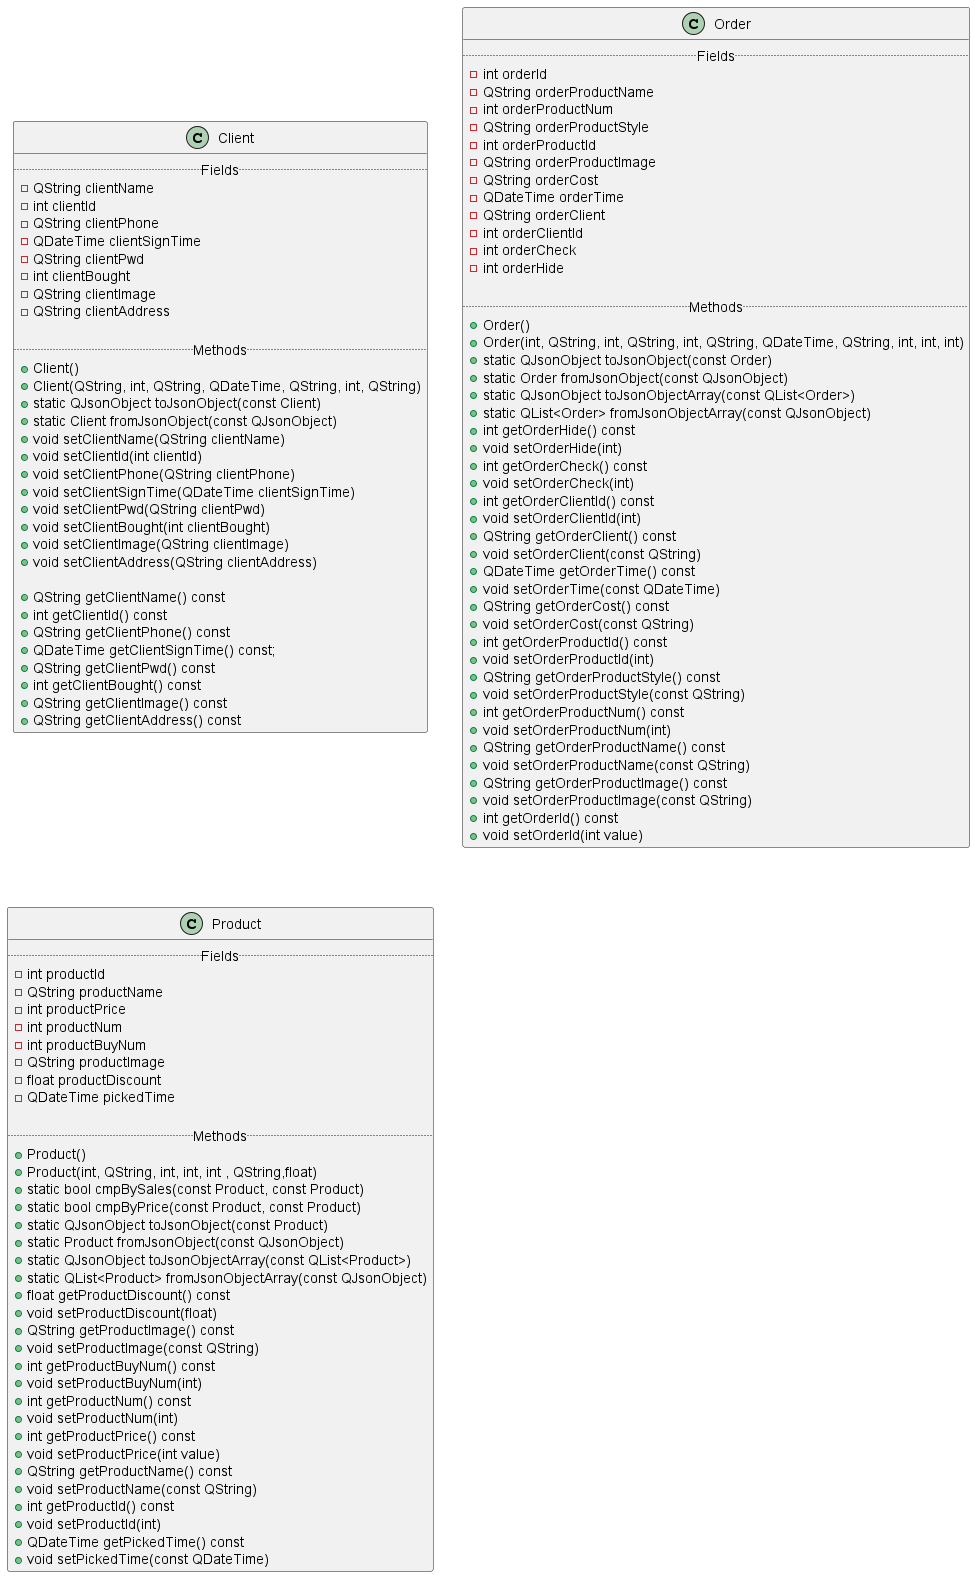

The diagram above was rendered by PlantUML. Its source (embedded in the PNG):
@startuml

' class Carousel {
'     .. Fields ..
'     + Carousel(const QVector<QString>, QWidget *)
'     + int maxImages 
'     - const int width
'     - const int height
'     - QVector<QPixmap> images
'     - ClickableLabel *imageLabel
'     - QPushButton *nextButton
'     - QPushButton *prevButton
'     - QVector<QPushButton *> dots
'     - QTimer *timer
'     - int currentImageIndex

'     .. Methods ..
'     + void imageClicked(const int)
'     - void nextImage()
'     - void prevImage()
'     - void jumpToImage(int)
'     - void updateDots()
' }

' class ClickableLabel {
'     .. Methods ..
'     + ClickableLabel(QWidget *)
'     # void mousePressEvent(QMouseEvent *)
'     + void clicked()
' }

class Client {
    .. Fields ..
    - QString clientName
    - int clientId
    - QString clientPhone
    - QDateTime clientSignTime
    - QString clientPwd
    - int clientBought
    - QString clientImage
    - QString clientAddress

    .. Methods ..
    + Client()
    + Client(QString, int, QString, QDateTime, QString, int, QString)
    + static QJsonObject toJsonObject(const Client)
    + static Client fromJsonObject(const QJsonObject)
    + void setClientName(QString clientName)
    + void setClientId(int clientId)
    + void setClientPhone(QString clientPhone)
    + void setClientSignTime(QDateTime clientSignTime)
    + void setClientPwd(QString clientPwd)
    + void setClientBought(int clientBought)
    + void setClientImage(QString clientImage)
    + void setClientAddress(QString clientAddress)

    + QString getClientName() const
    + int getClientId() const
    + QString getClientPhone() const
    + QDateTime getClientSignTime() const;
    + QString getClientPwd() const
    + int getClientBought() const
    + QString getClientImage() const
    + QString getClientAddress() const
}

' class Login {
'     .. Fields ..
'     - Ui::Login *ui
'     - static bool isLogging

'     .. Methods ..
'     + Login(QWidget *)
'     + ~Login()
'     + void loginNow(const QString, const QString)
'     + void signinNow(const QString, const QString)
'     + void loginSuccessfully()
'     + void signinSuccessfully()
'     - void on_loginButton_clicked()
'     - void on_signinButton_clicked()
' }

' class MainWindow {
'     .. Fields ..
'     - Ui::MainWindow *ui
'     - Carousel *carousel
'     - SearchLine *searchLine
'     - QPoint m_dragPosition
'     - bool isLogging
'     - bool isLogged
'     - Login *loginWindow
'     - Client curClient
'     - QString curAvatar
'     - QList<Product> resultProducts
'     - QList<Product> allProducts
'     - QList<Product> pickedProducts
'     - int sortBtn1Clicks
'     - int sortBtn2Clicks
'     - bool echoMode
'     - Product curProduct
'     - int theme
'     - QList<Order> toPayOrders
'     - QList<Order> productsInCart
'     - QStandardItemModel *model
'     - Order curOrder
'     - stack<int> lastTab
'     - TcpSocket *socket

'     .. Methods ..
'     + explicit MainWindow(QWidget*)
'     + ~MainWindow()
'     # void paintEvent(QPaintEvent*)
'     # void mouseMoveEvent(QMouseEvent*)
'     # void mousePressEvent(QMouseEvent*)
'     + void loginSuccessfully()
'     + void signinSuccessfully()
'     - void dealMessage(const QByteArray)
'     - void on_minimizeButton_clicked()
'     - void on_closeButton_clicked()
'     - void on_loginButton_clicked()
'     - void loginNow(const QString, const QString)
'     - void signinNow(const QString, const QString)
'     - void on_profileButton_clicked()
'     - void on_tabWidget_tabBarClicked(int)
'     - void on_saveButton_clicked()
'     - void on_sendButton_clicked()
'     - void on_themeButton_clicked()
'     - void on_shoppingRecordButton_clicked()
'     - void on_refreshButton_clicked()
'     - void on_searchButton_clicked()
'     - void on_supportButton_clicked()
'     - void show_commodity()
'     - void on_spinBox_valueChanged(int)
'     - void on_returnButton_clicked()
'     - void on_iconButton_clicked()
'     - void on_homeButton_clicked()
'     - void on_purchaseButton_clicked()
'     - void on_payButton_clicked()
'     - void on_shoppingCartButton_clicked()
'     - void on_addToCartButton_clicked()
'     - void on_purchaseButton2_clicked()
'     - void on_clearButton_clicked()
'     - void on_avatarButton_clicked()
'     - void on_withDrawButton_clicked()
'     - void on_sortButton1_clicked()
'     - void on_sortButton2_clicked()
'     - void on_historyButton_clicked()
'     - void on_echoModePushButton_clicked()
'     - void init()
'     - void setConnections()
'     - void initCartAndHistory()
' }

class Order {
    .. Fields ..
    - int orderId
    - QString orderProductName
    - int orderProductNum
    - QString orderProductStyle
    - int orderProductId
    - QString orderProductImage
    - QString orderCost
    - QDateTime orderTime
    - QString orderClient
    - int orderClientId
    - int orderCheck
    - int orderHide

    .. Methods ..
    + Order()
    + Order(int, QString, int, QString, int, QString, QDateTime, QString, int, int, int)
    + static QJsonObject toJsonObject(const Order)
    + static Order fromJsonObject(const QJsonObject)
    + static QJsonObject toJsonObjectArray(const QList<Order>)
    + static QList<Order> fromJsonObjectArray(const QJsonObject)
    + int getOrderHide() const
    + void setOrderHide(int)
    + int getOrderCheck() const
    + void setOrderCheck(int)
    + int getOrderClientId() const
    + void setOrderClientId(int)
    + QString getOrderClient() const
    + void setOrderClient(const QString)
    + QDateTime getOrderTime() const
    + void setOrderTime(const QDateTime)
    + QString getOrderCost() const
    + void setOrderCost(const QString)
    + int getOrderProductId() const
    + void setOrderProductId(int)
    + QString getOrderProductStyle() const
    + void setOrderProductStyle(const QString)
    + int getOrderProductNum() const
    + void setOrderProductNum(int)
    + QString getOrderProductName() const
    + void setOrderProductName(const QString)
    + QString getOrderProductImage() const
    + void setOrderProductImage(const QString)
    + int getOrderId() const
    + void setOrderId(int value)
}

class Product {
    .. Fields ..
    - int productId
    - QString productName
    - int productPrice
    - int productNum
    - int productBuyNum
    - QString productImage
    - float productDiscount
    - QDateTime pickedTime

    .. Methods ..
    + Product()
    + Product(int, QString, int, int, int , QString,float)
    + static bool cmpBySales(const Product, const Product)
    + static bool cmpByPrice(const Product, const Product)
    + static QJsonObject toJsonObject(const Product)
    + static Product fromJsonObject(const QJsonObject)
    + static QJsonObject toJsonObjectArray(const QList<Product>)
    + static QList<Product> fromJsonObjectArray(const QJsonObject)
    + float getProductDiscount() const
    + void setProductDiscount(float)
    + QString getProductImage() const
    + void setProductImage(const QString)
    + int getProductBuyNum() const
    + void setProductBuyNum(int)
    + int getProductNum() const
    + void setProductNum(int)
    + int getProductPrice() const
    + void setProductPrice(int value)
    + QString getProductName() const
    + void setProductName(const QString)
    + int getProductId() const
    + void setProductId(int)
    + QDateTime getPickedTime() const
    + void setPickedTime(const QDateTime)
}

' class SearchLine {
'     .. Fields ..
'     - Ui::SearchLine *ui

'     .. Methods ..
'     + SearchLine(QWidget *)
'     + ~SearchLine()
'     + void returnPressed()
'     - void on_searchButton_clicked()
' }

' class TcpSocket {
'     .. Fields ..
'     - QMutex mutex

'     .. Methods ..
'     + TcpSocket(QObject *)
'     + void sendMessageToServer(QByteArray)
'     + void receivedMessage()
'     + void sendAByteArray(const QByteArray)
' }



@enduml